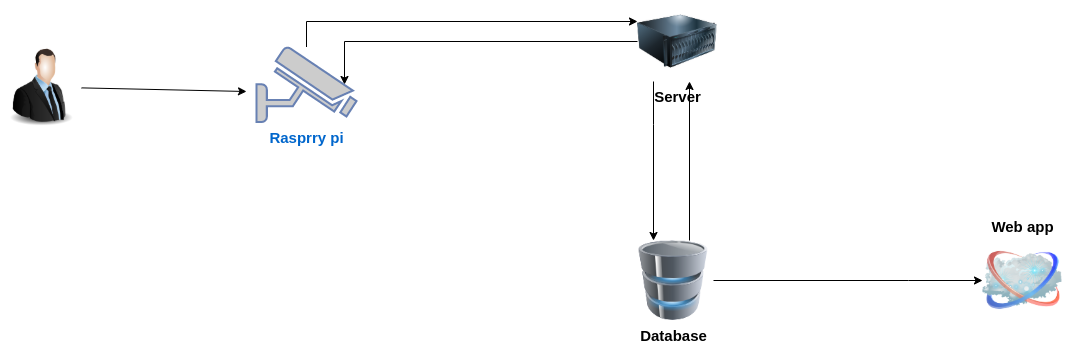

The diagram above was exported from draw.io. Its source (the exported page's mxGraphModel, read from the mxfile embedded in the PNG):
<mxGraphModel dx="1640" dy="260" grid="0" gridSize="10" guides="1" tooltips="1" connect="1" arrows="1" fold="1" page="0" pageScale="1" pageWidth="1100" pageHeight="850" background="#ffffff" math="0" shadow="0">
  <root>
    <mxCell id="0" />
    <mxCell id="1" parent="0" />
    <mxCell id="69ecfefc5c41e42c-2" value="&lt;font style=&quot;font-size: 15px&quot;&gt;&lt;b&gt;Web app&lt;/b&gt;&lt;/font&gt;" style="image;html=1;labelBackgroundColor=#ffffff;image=img/lib/clip_art/networking/Cloud_128x128.png;rounded=1;shadow=0;comic=0;strokeWidth=2;fontSize=22;labelPosition=center;verticalLabelPosition=top;align=center;verticalAlign=bottom;" parent="1" vertex="1">
      <mxGeometry x="923" y="656" width="80" height="80" as="geometry" />
    </mxCell>
    <mxCell id="MjQFtGHn8YKXt0y_AhjD-10" value="" style="edgeStyle=orthogonalEdgeStyle;rounded=0;orthogonalLoop=1;jettySize=auto;html=1;entryX=0.25;entryY=0;entryDx=0;entryDy=0;" edge="1" parent="1" source="MjQFtGHn8YKXt0y_AhjD-1" target="MjQFtGHn8YKXt0y_AhjD-2">
      <mxGeometry relative="1" as="geometry">
        <mxPoint x="618" y="587" as="targetPoint" />
        <Array as="points">
          <mxPoint x="594" y="540" />
          <mxPoint x="594" y="540" />
        </Array>
      </mxGeometry>
    </mxCell>
    <mxCell id="MjQFtGHn8YKXt0y_AhjD-16" value="" style="edgeStyle=orthogonalEdgeStyle;rounded=0;orthogonalLoop=1;jettySize=auto;html=1;entryX=0.88;entryY=0.5;entryDx=0;entryDy=0;entryPerimeter=0;" edge="1" parent="1" source="MjQFtGHn8YKXt0y_AhjD-1" target="MjQFtGHn8YKXt0y_AhjD-5">
      <mxGeometry relative="1" as="geometry">
        <mxPoint x="518" y="457" as="targetPoint" />
        <Array as="points">
          <mxPoint x="285" y="457" />
        </Array>
      </mxGeometry>
    </mxCell>
    <mxCell id="MjQFtGHn8YKXt0y_AhjD-1" value="&lt;font style=&quot;font-size: 15px&quot;&gt;&lt;b&gt;Server&lt;/b&gt;&lt;/font&gt;" style="image;html=1;image=img/lib/clip_art/computers/Server_128x128.png" vertex="1" parent="1">
      <mxGeometry x="578" y="417" width="80" height="80" as="geometry" />
    </mxCell>
    <mxCell id="MjQFtGHn8YKXt0y_AhjD-12" value="" style="edgeStyle=orthogonalEdgeStyle;rounded=0;orthogonalLoop=1;jettySize=auto;html=1;" edge="1" parent="1" source="MjQFtGHn8YKXt0y_AhjD-2">
      <mxGeometry relative="1" as="geometry">
        <mxPoint x="630" y="497" as="targetPoint" />
        <Array as="points">
          <mxPoint x="630" y="497" />
        </Array>
      </mxGeometry>
    </mxCell>
    <mxCell id="MjQFtGHn8YKXt0y_AhjD-14" value="" style="edgeStyle=orthogonalEdgeStyle;rounded=0;orthogonalLoop=1;jettySize=auto;html=1;entryX=0;entryY=0.5;entryDx=0;entryDy=0;" edge="1" parent="1" source="MjQFtGHn8YKXt0y_AhjD-2" target="69ecfefc5c41e42c-2">
      <mxGeometry relative="1" as="geometry">
        <mxPoint x="714" y="696" as="targetPoint" />
        <Array as="points">
          <mxPoint x="849" y="696" />
          <mxPoint x="849" y="696" />
        </Array>
      </mxGeometry>
    </mxCell>
    <mxCell id="MjQFtGHn8YKXt0y_AhjD-2" value="&lt;b&gt;&lt;font style=&quot;font-size: 15px&quot;&gt;Database&lt;/font&gt;&lt;/b&gt;" style="image;html=1;image=img/lib/clip_art/computers/Database_128x128.png" vertex="1" parent="1">
      <mxGeometry x="574" y="656" width="80" height="80" as="geometry" />
    </mxCell>
    <mxCell id="MjQFtGHn8YKXt0y_AhjD-4" value="" style="image;html=1;image=img/lib/clip_art/people/Suit_Man_128x128.png" vertex="1" parent="1">
      <mxGeometry x="-58" y="462.5" width="80" height="80" as="geometry" />
    </mxCell>
    <mxCell id="MjQFtGHn8YKXt0y_AhjD-8" value="" style="edgeStyle=orthogonalEdgeStyle;rounded=0;orthogonalLoop=1;jettySize=auto;html=1;entryX=0;entryY=0.25;entryDx=0;entryDy=0;" edge="1" parent="1" source="MjQFtGHn8YKXt0y_AhjD-5" target="MjQFtGHn8YKXt0y_AhjD-1">
      <mxGeometry relative="1" as="geometry">
        <mxPoint x="337" y="521" as="sourcePoint" />
        <mxPoint x="397" y="500" as="targetPoint" />
        <Array as="points">
          <mxPoint x="247" y="437" />
        </Array>
      </mxGeometry>
    </mxCell>
    <mxCell id="MjQFtGHn8YKXt0y_AhjD-5" value="&lt;font style=&quot;font-size: 15px&quot;&gt;&lt;b&gt;Rasprry pi&lt;/b&gt;&lt;/font&gt;" style="fontColor=#0066CC;verticalAlign=top;verticalLabelPosition=bottom;labelPosition=center;align=center;html=1;outlineConnect=0;fillColor=#CCCCCC;strokeColor=#6881B3;gradientColor=none;gradientDirection=north;strokeWidth=2;shape=mxgraph.networks.security_camera;" vertex="1" parent="1">
      <mxGeometry x="197" y="462.5" width="100" height="75" as="geometry" />
    </mxCell>
    <mxCell id="MjQFtGHn8YKXt0y_AhjD-6" value="" style="endArrow=classic;html=1;" edge="1" parent="1" source="MjQFtGHn8YKXt0y_AhjD-4">
      <mxGeometry width="50" height="50" relative="1" as="geometry">
        <mxPoint x="464" y="618" as="sourcePoint" />
        <mxPoint x="187" y="507" as="targetPoint" />
      </mxGeometry>
    </mxCell>
  </root>
</mxGraphModel>